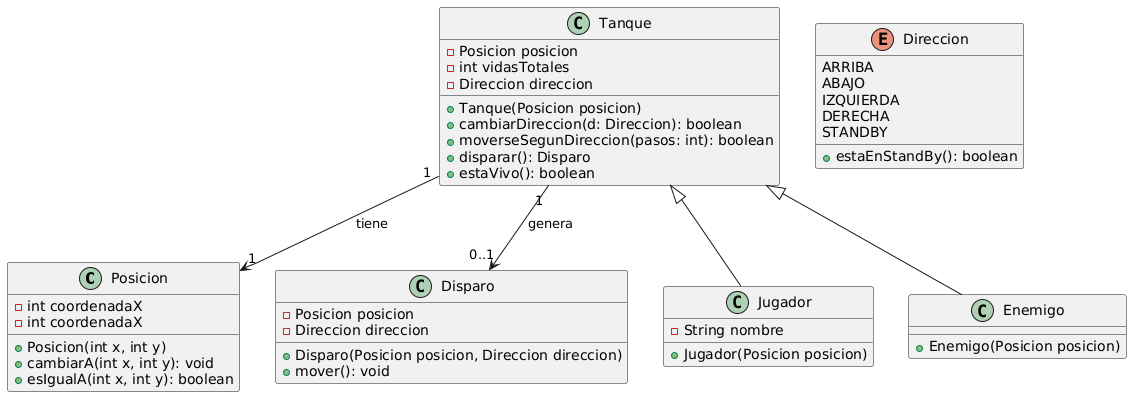

The diagram above was rendered by PlantUML. Its source (embedded in the PNG):
@startuml
' ==================
' Clases básicas
' ==================
class Posicion {
    - int coordenadaX
    - int coordenadaX
    + Posicion(int x, int y)
    + cambiarA(int x, int y): void
    + esIgualA(int x, int y): boolean
}

enum Direccion {
    ARRIBA
    ABAJO
    IZQUIERDA
    DERECHA
    STANDBY
    + estaEnStandBy(): boolean
}

class Disparo {
    - Posicion posicion
    - Direccion direccion
    + Disparo(Posicion posicion, Direccion direccion)
    + mover(): void
}

class Tanque {
    - Posicion posicion
    - int vidasTotales
    - Direccion direccion
    + Tanque(Posicion posicion)
    + cambiarDireccion(d: Direccion): boolean
    + moverseSegunDireccion(pasos: int): boolean
    + disparar(): Disparo
    + estaVivo(): boolean
}

class Jugador {
    - String nombre
    + Jugador(Posicion posicion)
}

class Enemigo {
    + Enemigo(Posicion posicion)
}

' ==================
' Herencias
' ==================
Tanque <|-- Jugador
Tanque <|-- Enemigo

' ==================
' Composiciones / Asociaciones
' ==================
Tanque "1" --> "1" Posicion : tiene
Tanque "1" --> "0..1" Disparo : genera
@enduml